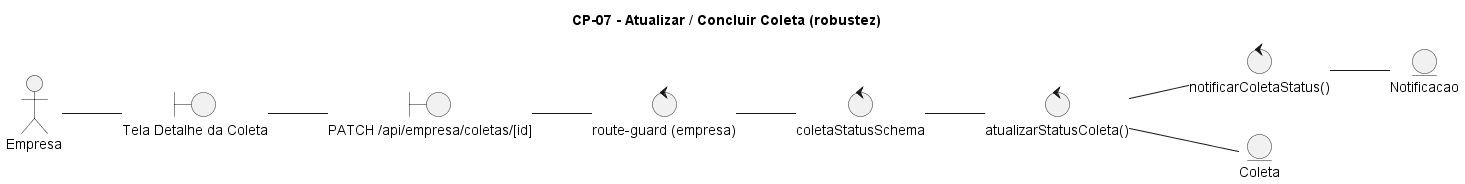

The diagram above was rendered by PlantUML. Its source (embedded in the PNG):
@startuml CP-07-atualizar-coleta
title CP-07 - Atualizar / Concluir Coleta (robustez)
left to right direction
actor "Empresa" as ator
boundary "Tela Detalhe da Coleta" as b1
boundary "PATCH /api/empresa/coletas/[id]" as b2
control "route-guard (empresa)" as c0
control "coletaStatusSchema" as c1
control "atualizarStatusColeta()" as c2
control "notificarColetaStatus()" as c3
entity "Coleta" as e1
entity "Notificacao" as e2

ator -- b1
b1 -- b2
b2 -- c0
c0 -- c1
c1 -- c2
c2 -- e1
c2 -- c3
c3 -- e2
@enduml